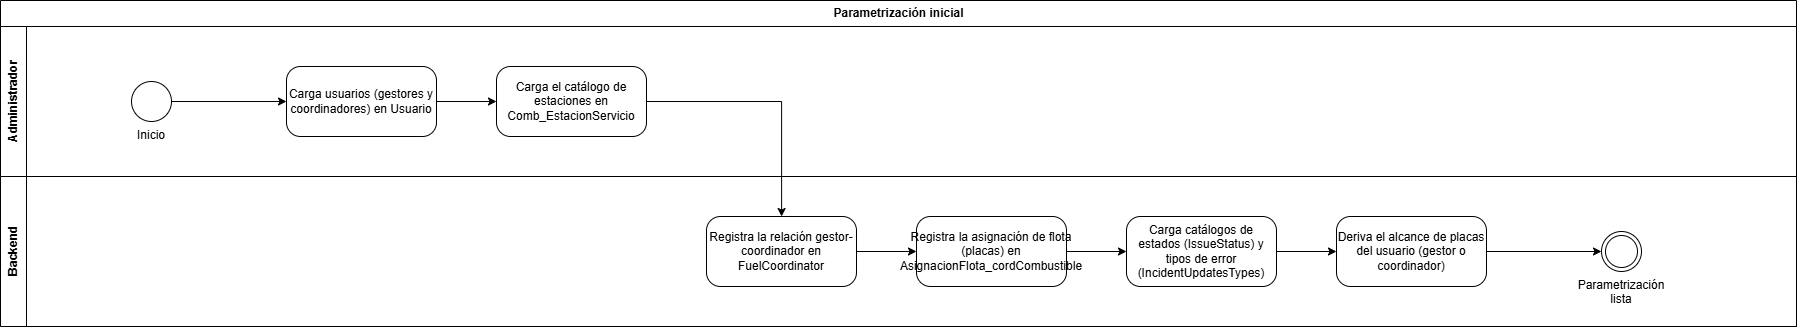

The diagram above was exported from draw.io. Its source (the exported page's mxGraphModel, read from the mxfile embedded in the PNG):
<mxGraphModel dx="1862" dy="1073" grid="1" gridSize="10" guides="1" tooltips="1" connect="1" arrows="1" fold="1" page="1" pageScale="1" pageWidth="1920" pageHeight="700" math="0" shadow="0">
  <root>
    <mxCell id="0" />
    <mxCell id="1" parent="0" />
    <mxCell id="pool" parent="1" style="swimlane;html=1;horizontal=1;startSize=26;childLayout=stackLayout;horizontalStack=0;resizeParent=1;collapsible=0;" value="Parametrización inicial" vertex="1">
      <mxGeometry height="326" width="1796" x="40" y="40" as="geometry" />
    </mxCell>
    <mxCell id="lane0" parent="pool" style="swimlane;html=1;horizontal=0;startSize=26;collapsible=0;" value="Administrador" vertex="1">
      <mxGeometry height="150" width="1796" y="26" as="geometry" />
    </mxCell>
    <mxCell id="n0" parent="lane0" style="ellipse;html=1;whiteSpace=wrap;verticalLabelPosition=bottom;verticalAlign=top;" value="Inicio" vertex="1">
      <mxGeometry height="40" width="40" x="131" y="55" as="geometry" />
    </mxCell>
    <mxCell id="n1" parent="lane0" style="rounded=1;whiteSpace=wrap;html=1;arcSize=20;" value="Carga usuarios (gestores y coordinadores) en Usuario" vertex="1">
      <mxGeometry height="70" width="150" x="286" y="40" as="geometry" />
    </mxCell>
    <mxCell id="n2" parent="lane0" style="rounded=1;whiteSpace=wrap;html=1;arcSize=20;" value="Carga el catálogo de estaciones en Comb_EstacionServicio" vertex="1">
      <mxGeometry height="70" width="150" x="496" y="40" as="geometry" />
    </mxCell>
    <mxCell id="lane1" parent="pool" style="swimlane;html=1;horizontal=0;startSize=26;collapsible=0;" value="Backend" vertex="1">
      <mxGeometry height="150" width="1796" y="176" as="geometry" />
    </mxCell>
    <mxCell id="n3" parent="lane1" style="rounded=1;whiteSpace=wrap;html=1;arcSize=20;" value="Registra la relación gestor-coordinador en FuelCoordinator" vertex="1">
      <mxGeometry height="70" width="150" x="706" y="40" as="geometry" />
    </mxCell>
    <mxCell id="n4" parent="lane1" style="rounded=1;whiteSpace=wrap;html=1;arcSize=20;" value="Registra la asignación de flota (placas) en AsignacionFlota_cordCombustible" vertex="1">
      <mxGeometry height="70" width="150" x="916" y="40" as="geometry" />
    </mxCell>
    <mxCell id="n5" parent="lane1" style="rounded=1;whiteSpace=wrap;html=1;arcSize=20;" value="Carga catálogos de estados (IssueStatus) y tipos de error (IncidentUpdatesTypes)" vertex="1">
      <mxGeometry height="70" width="150" x="1126" y="40" as="geometry" />
    </mxCell>
    <mxCell id="n6" parent="lane1" style="rounded=1;whiteSpace=wrap;html=1;arcSize=20;" value="Deriva el alcance de placas del usuario (gestor o coordinador)" vertex="1">
      <mxGeometry height="70" width="150" x="1336" y="40" as="geometry" />
    </mxCell>
    <mxCell id="n7" parent="lane1" style="ellipse;shape=doubleEllipse;html=1;whiteSpace=wrap;verticalLabelPosition=bottom;verticalAlign=top;" value="Parametrización lista" vertex="1">
      <mxGeometry height="40" width="40" x="1601" y="55" as="geometry" />
    </mxCell>
    <mxCell id="e0" edge="1" parent="1" source="n0" style="edgeStyle=orthogonalEdgeStyle;rounded=0;html=1;" target="n1">
      <mxGeometry relative="1" as="geometry" />
    </mxCell>
    <mxCell id="e1" edge="1" parent="1" source="n1" style="edgeStyle=orthogonalEdgeStyle;rounded=0;html=1;" target="n2">
      <mxGeometry relative="1" as="geometry" />
    </mxCell>
    <mxCell id="e2" edge="1" parent="1" source="n2" style="edgeStyle=orthogonalEdgeStyle;rounded=0;html=1;" target="n3">
      <mxGeometry relative="1" as="geometry" />
    </mxCell>
    <mxCell id="e3" edge="1" parent="1" source="n3" style="edgeStyle=orthogonalEdgeStyle;rounded=0;html=1;" target="n4">
      <mxGeometry relative="1" as="geometry" />
    </mxCell>
    <mxCell id="e4" edge="1" parent="1" source="n4" style="edgeStyle=orthogonalEdgeStyle;rounded=0;html=1;" target="n5">
      <mxGeometry relative="1" as="geometry" />
    </mxCell>
    <mxCell id="e5" edge="1" parent="1" source="n5" style="edgeStyle=orthogonalEdgeStyle;rounded=0;html=1;" target="n6">
      <mxGeometry relative="1" as="geometry" />
    </mxCell>
    <mxCell id="e6" edge="1" parent="1" source="n6" style="edgeStyle=orthogonalEdgeStyle;rounded=0;html=1;" target="n7">
      <mxGeometry relative="1" as="geometry" />
    </mxCell>
  </root>
</mxGraphModel>